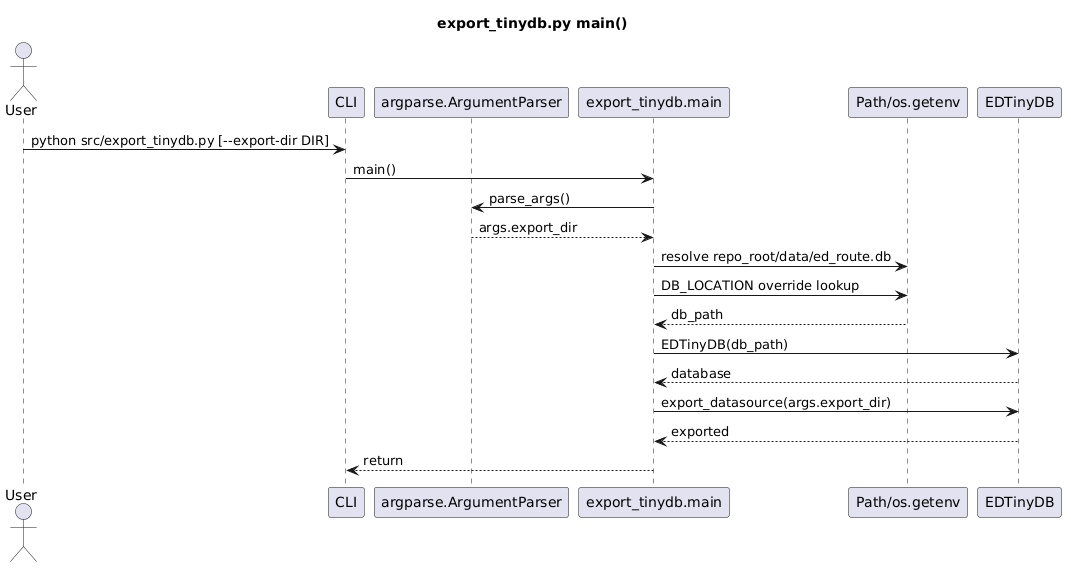

The diagram above was rendered by PlantUML. Its source (embedded in the PNG):
@startuml
title export_tinydb.py main()

actor User
participant "CLI" as CLI
participant "argparse.ArgumentParser" as Parser
participant "export_tinydb.main" as Main
participant "Path/os.getenv" as Env
participant "EDTinyDB" as TinyDB

User -> CLI: python src/export_tinydb.py [--export-dir DIR]
CLI -> Main: main()
Main -> Parser: parse_args()
Parser --> Main: args.export_dir
Main -> Env: resolve repo_root/data/ed_route.db
Main -> Env: DB_LOCATION override lookup
Env --> Main: db_path
Main -> TinyDB: EDTinyDB(db_path)
TinyDB --> Main: database
Main -> TinyDB: export_datasource(args.export_dir)
TinyDB --> Main: exported
Main --> CLI: return
@enduml